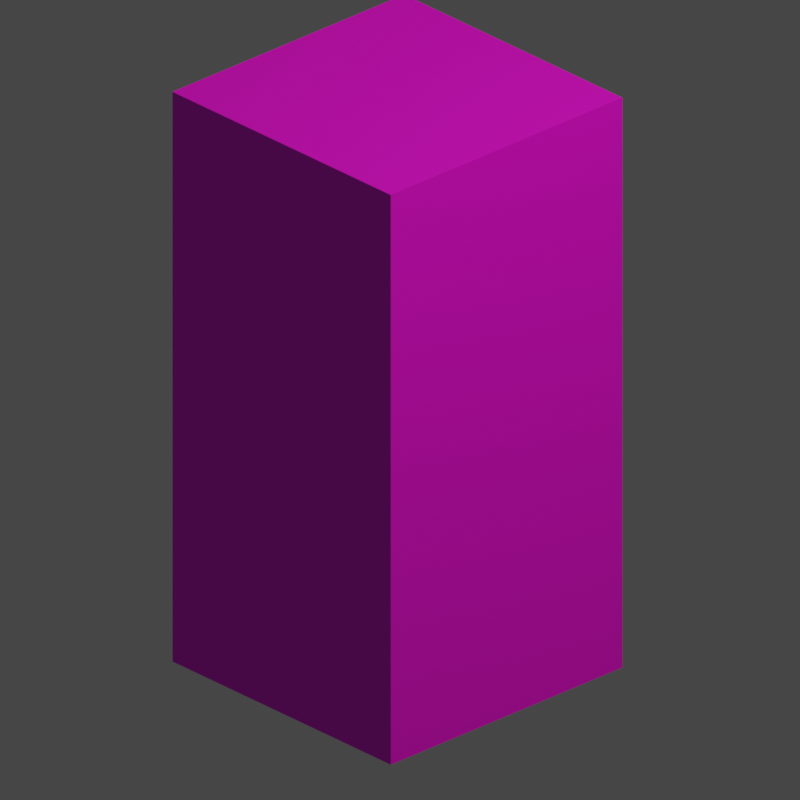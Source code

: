 # Source: cube.blend  (saved by Blender 2.82.7; exported with 4.5.12 LTS)
import bpy
from mathutils import Matrix  # noqa: F401  (used for matrix-valued properties, if any)

bpy.ops.wm.read_factory_settings(use_empty=True)
scene = bpy.context.scene
scene.name = 'Scene'

# ---- collections
col_collection = bpy.data.collections.new('Collection'); scene.collection.children.link(col_collection)

# ---- images (referenced by path relative to the original .blend; pixels are not part of the script)
import os
ASSET_DIR = os.environ.get("B2B_ASSET_DIR", "")  # directory of the original .blend (textures are referenced by path, not embedded)
HERE = os.path.dirname(os.path.abspath(__file__))  # packed textures are extracted next to this script under _unpacked/

def load_image(name, relpath, width, height, colorspace="sRGB"):
    """Load a texture the original file referenced (path relative to the .blend, or extracted next to this script)."""
    p = next((c for c in (os.path.join(HERE, relpath), os.path.join(ASSET_DIR, relpath)) if relpath and os.path.exists(c)), "")
    if p:
        img = bpy.data.images.load(p, check_existing=True)
        img.name = name
    else:  # same state as the original file: an image datablock whose file is absent (Cycles renders it pink)
        img = bpy.data.images.new(name, width, height)
        img.source = "FILE"
        img.filepath = "//" + (relpath or name)
    img.colorspace_settings.name = colorspace
    return img
img_wall_albedo_png = load_image('wall_albedo.png', 'textures/wall_albedo.png', 1024, 1024, 'sRGB')

# ---- materials (node trees are filled in below, after node groups)
mat_material_001 = bpy.data.materials.new('Material.001')
mat_material_001.use_transparent_shadow = False

# ---- material node trees
mat_material_001.use_nodes = True; mat_material_001.node_tree.nodes.clear()
_N = mat_material_001.node_tree.nodes; _L = mat_material_001.node_tree.links
n0 = _N.new('ShaderNodeOutputMaterial'); n0.name = 'Material Output'; n0.location = (300, 300)
n1 = _N.new('ShaderNodeBsdfPrincipled'); n1.name = 'Principled BSDF'; n1.location = (10, 300)
n1.distribution = 'GGX'
n1.subsurface_method = 'BURLEY'
n1.inputs[3].default_value = 1.45
n1.inputs[27].default_value = (0.0, 0.0, 0.0, 1.0)
n1.inputs[28].default_value = 1.0
n2 = _N.new('ShaderNodeTexImage'); n2.name = 'Image Texture'; n2.location = (-280, 280)
n2.image = img_wall_albedo_png
_L.new(n1.outputs[0], n0.inputs[0])
_L.new(n2.outputs[0], n1.inputs[0])
n0.is_active_output = True

# ---- world
world_world = bpy.data.worlds.new('World'); scene.world = world_world
world_world.use_nodes = True; world_world.node_tree.nodes.clear()
_N = world_world.node_tree.nodes; _L = world_world.node_tree.links
n0 = _N.new('ShaderNodeOutputWorld'); n0.name = 'World Output'; n0.location = (300, 300)
n1 = _N.new('ShaderNodeBackground'); n1.name = 'Background'; n1.location = (10, 300)
n1.inputs[0].default_value = (0.05088, 0.05088, 0.05088, 1.0)
_L.new(n1.outputs[0], n0.inputs[0])
n0.is_active_output = True
world_world.color = (0.05088, 0.05088, 0.05088)
world_world.use_sun_shadow = False
world_world.sun_shadow_jitter_overblur = 0.0

# ---- cameras
cam_camera = bpy.data.cameras.new('Camera')
cam_camera.type = 'ORTHO'
cam_camera.clip_end = 100.0
cam_camera.ortho_scale = 2.514

# ---- lights
light_light = bpy.data.lights.new('Light', 'POINT')
light_light.color = (1.0, 0.9449, 0.6546)
light_light.transmission_factor = 0.0
light_light.energy = 1000.0
light_light.shadow_soft_size = 0.1
light_light.shadow_maximum_resolution = 0.006
light_light.use_absolute_resolution = True

# ---- meshes
me_cube_001 = bpy.data.meshes.new('Cube.001')
me_cube_001.from_pydata([(-1.0, -1.0, -1.0), (-1.0, -1.0, 1.0), (-1.0, 1.0, -1.0), (-1.0, 1.0, 1.0), (1.0, -1.0, -1.0), (1.0, -1.0, 1.0), (1.0, 1.0, -1.0), (1.0, 1.0, 1.0)], [], [(0, 1, 3, 2), (2, 3, 7, 6), (6, 7, 5, 4), (4, 5, 1, 0), (2, 6, 4, 0), (7, 3, 1, 5)])
_uv = me_cube_001.uv_layers.new(name='UVMap')
_uv.uv.foreach_set('vector', [0.5, 0.0, 0.5, 0.6667, 0.0, 0.6667, 0.0, 0.0, 1.0, 0.0, 1.0, 0.6667, 0.5, 0.6667, 0.5, 0.0, 0.5, 0.0, 0.5, 0.6667, 0.0, 0.6667, 0.0, 0.0, 0.5, 0.0, 0.5, 0.6667, 1.0, 0.6667, 1.0, 0.0, 0.5, 0.6771, 1.0, 0.6771, 1.0, 1.0, 0.5, 1.0, 0.0, 0.6667, 0.5, 0.6667, 0.5, 1.0, 0.0, 1.0])
me_cube_001.materials.append(mat_material_001)
me_cube_001.use_remesh_fix_poles = True
me_cube_001.use_remesh_preserve_attributes = False
me_cube_001.use_mirror_vertex_groups = False
me_cube_001.update()

# ---- objects
ob_light = bpy.data.objects.new('Light', light_light)
ob_camera = bpy.data.objects.new('Camera', cam_camera)
ob_empty = bpy.data.objects.new('Empty', None)
ob_cube = bpy.data.objects.new('Cube', me_cube_001)

# ---- transforms, parenting, visibility, modifiers, constraints
ob_light.location = (4.076, 1.005, 5.904)
ob_light.rotation_euler = (0.6503, 0.05522, 1.866)
ob_light.lock_rotations_4d = False
ob_light.empty_display_type = 'ARROWS'
ob_light.color = (0.0, 0.0, 0.0, 0.0)
ob_light.lineart.crease_threshold = 0.0
ob_camera.location = (7.359, -6.926, 4.958)
ob_camera.rotation_euler = (1.109, 0.0, 0.8149)
ob_camera.lock_rotations_4d = False
ob_camera.empty_display_type = 'ARROWS'
ob_camera.color = (0.0, 0.0, 0.0, 0.0)
ob_camera.display_type = 'WIRE'
ob_camera.lineart.crease_threshold = 0.0
ob_empty.parent = ob_light
ob_empty.matrix_parent_inverse = Matrix(((-0.2909, 0.9552, -0.05519, 0.5511), (-0.7711, -0.1999, 0.6045, -0.2249), (0.5664, 0.2184, 0.7947, -7.22), (0.0, -0.0, -0.0, 1.0)))
ob_empty.location = (0.0, 0.0, 0.0)
ob_empty.lineart.crease_threshold = 0.0
ob_cube.location = (0.0, 0.0, 0.0)
ob_cube.scale = (0.5, 0.5, 1.0)
ob_cube.lineart.crease_threshold = 0.0

# ---- collection membership
col_collection.objects.link(ob_light)
col_collection.objects.link(ob_camera)
col_collection.objects.link(ob_empty)
col_collection.objects.link(ob_cube)

# ---- scene / render settings (as saved in the file)
scene.camera = ob_camera
scene.frame_start = 0; scene.frame_end = 60; scene.frame_set(11)
scene.render.engine = 'BLENDER_EEVEE_NEXT'
scene.render.resolution_x = 720
scene.render.resolution_y = 720
scene.render.fps = 10
scene.render.filter_size = 0.01
scene.render.film_transparent = True
scene.cycles.use_denoising = False
scene.cycles.samples = 128
scene.cycles.sampling_pattern = 'TABULATED_SOBOL'
scene.cycles.use_adaptive_sampling = False
scene.cycles.use_light_tree = False
scene.view_settings.view_transform = 'Filmic'
bpy.context.view_layer.update()
